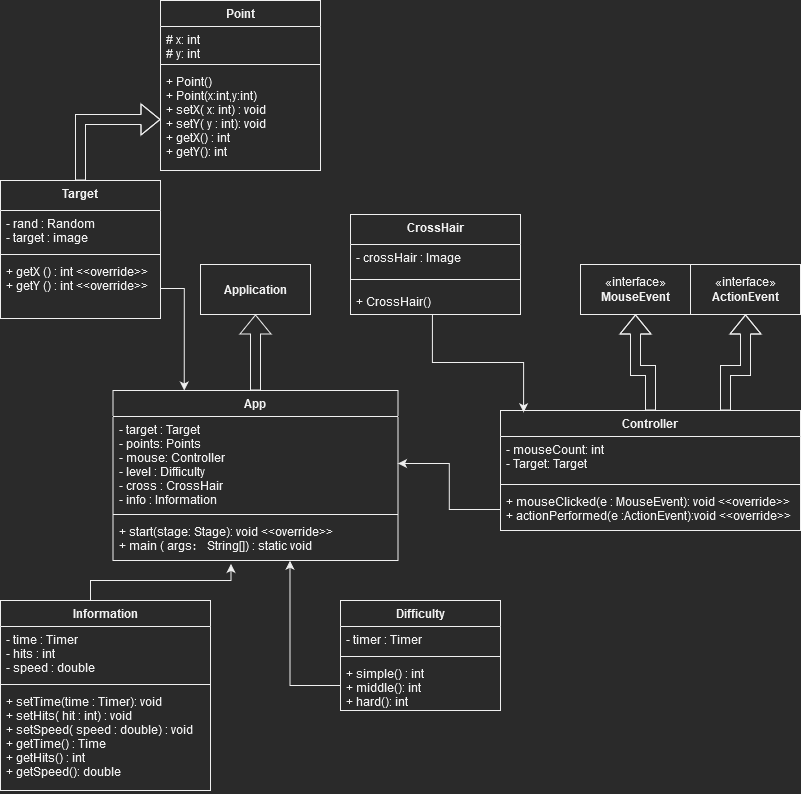

The diagram above was exported from draw.io. Its source (the exported page's mxGraphModel, read from the mxfile embedded in the PNG):
<mxGraphModel dx="1422" dy="780" grid="1" gridSize="10" guides="1" tooltips="1" connect="1" arrows="1" fold="1" page="1" pageScale="1" pageWidth="850" pageHeight="1100" math="0" shadow="0">
  <root>
    <mxCell id="0" />
    <mxCell id="1" parent="0" />
    <mxCell id="1z24xMh6gGCXKqPB3TCM-2" style="edgeStyle=orthogonalEdgeStyle;rounded=0;orthogonalLoop=1;jettySize=auto;html=1;exitX=0.5;exitY=0;exitDx=0;exitDy=0;entryX=0.5;entryY=1;entryDx=0;entryDy=0;shape=flexArrow;" parent="1" source="T4q3bipsMhkitOvcG2wC-1" target="1z24xMh6gGCXKqPB3TCM-1" edge="1">
      <mxGeometry relative="1" as="geometry" />
    </mxCell>
    <mxCell id="T4q3bipsMhkitOvcG2wC-1" value="App" style="swimlane;fontStyle=1;align=center;verticalAlign=top;childLayout=stackLayout;horizontal=1;startSize=26;horizontalStack=0;resizeParent=1;resizeParentMax=0;resizeLast=0;collapsible=1;marginBottom=0;" parent="1" vertex="1">
      <mxGeometry x="152.5" y="410" width="285" height="170" as="geometry">
        <mxRectangle x="165" y="400" width="80" height="30" as="alternateBounds" />
      </mxGeometry>
    </mxCell>
    <mxCell id="T4q3bipsMhkitOvcG2wC-2" value="- target : Target&#10;- points: Points&#10;- mouse: Controller&#10;- level : Difficulty&#10;- cross : CrossHair&#10;- info : Information" style="text;strokeColor=none;fillColor=none;align=left;verticalAlign=top;spacingLeft=4;spacingRight=4;overflow=hidden;rotatable=0;points=[[0,0.5],[1,0.5]];portConstraint=eastwest;" parent="T4q3bipsMhkitOvcG2wC-1" vertex="1">
      <mxGeometry y="26" width="285" height="94" as="geometry" />
    </mxCell>
    <mxCell id="T4q3bipsMhkitOvcG2wC-3" value="" style="line;strokeWidth=1;fillColor=none;align=left;verticalAlign=middle;spacingTop=-1;spacingLeft=3;spacingRight=3;rotatable=0;labelPosition=right;points=[];portConstraint=eastwest;strokeColor=inherit;" parent="T4q3bipsMhkitOvcG2wC-1" vertex="1">
      <mxGeometry y="120" width="285" height="8" as="geometry" />
    </mxCell>
    <mxCell id="T4q3bipsMhkitOvcG2wC-4" value="+ start(stage: Stage): void &lt;&lt;override&gt;&gt;&#10;+ main ( args： String[]) : static void" style="text;strokeColor=none;fillColor=none;align=left;verticalAlign=top;spacingLeft=4;spacingRight=4;overflow=hidden;rotatable=0;points=[[0,0.5],[1,0.5]];portConstraint=eastwest;" parent="T4q3bipsMhkitOvcG2wC-1" vertex="1">
      <mxGeometry y="128" width="285" height="42" as="geometry" />
    </mxCell>
    <mxCell id="T4q3bipsMhkitOvcG2wC-9" value="CrossHair" style="swimlane;fontStyle=1;align=center;verticalAlign=top;childLayout=stackLayout;horizontal=1;startSize=30;horizontalStack=0;resizeParent=1;resizeParentMax=0;resizeLast=0;collapsible=1;marginBottom=0;" parent="1" vertex="1">
      <mxGeometry x="390" y="234" width="170" height="100" as="geometry" />
    </mxCell>
    <mxCell id="T4q3bipsMhkitOvcG2wC-10" value="- crossHair : Image" style="text;strokeColor=none;fillColor=none;align=left;verticalAlign=top;spacingLeft=4;spacingRight=4;overflow=hidden;rotatable=0;points=[[0,0.5],[1,0.5]];portConstraint=eastwest;" parent="T4q3bipsMhkitOvcG2wC-9" vertex="1">
      <mxGeometry y="30" width="170" height="26" as="geometry" />
    </mxCell>
    <mxCell id="T4q3bipsMhkitOvcG2wC-11" value="" style="line;strokeWidth=1;fillColor=none;align=left;verticalAlign=middle;spacingTop=-1;spacingLeft=3;spacingRight=3;rotatable=0;labelPosition=right;points=[];portConstraint=eastwest;strokeColor=inherit;" parent="T4q3bipsMhkitOvcG2wC-9" vertex="1">
      <mxGeometry y="56" width="170" height="18" as="geometry" />
    </mxCell>
    <mxCell id="T4q3bipsMhkitOvcG2wC-12" value="+ CrossHair()&#10;" style="text;strokeColor=none;fillColor=none;align=left;verticalAlign=top;spacingLeft=4;spacingRight=4;overflow=hidden;rotatable=0;points=[[0,0.5],[1,0.5]];portConstraint=eastwest;" parent="T4q3bipsMhkitOvcG2wC-9" vertex="1">
      <mxGeometry y="74" width="170" height="26" as="geometry" />
    </mxCell>
    <mxCell id="QgvfL3AKebeVO8Ampq-y-32" style="edgeStyle=orthogonalEdgeStyle;rounded=0;orthogonalLoop=1;jettySize=auto;html=1;exitX=0.5;exitY=0;exitDx=0;exitDy=0;entryX=0;entryY=0.5;entryDx=0;entryDy=0;shape=flexArrow;" parent="1" source="T4q3bipsMhkitOvcG2wC-13" target="QgvfL3AKebeVO8Ampq-y-4" edge="1">
      <mxGeometry relative="1" as="geometry" />
    </mxCell>
    <mxCell id="T4q3bipsMhkitOvcG2wC-13" value="Target" style="swimlane;fontStyle=1;align=center;verticalAlign=top;childLayout=stackLayout;horizontal=1;startSize=30;horizontalStack=0;resizeParent=1;resizeParentMax=0;resizeLast=0;collapsible=1;marginBottom=0;" parent="1" vertex="1">
      <mxGeometry x="40" y="200" width="160" height="138" as="geometry" />
    </mxCell>
    <mxCell id="T4q3bipsMhkitOvcG2wC-14" value="- rand : Random&#10;- target : image" style="text;strokeColor=none;fillColor=none;align=left;verticalAlign=top;spacingLeft=4;spacingRight=4;overflow=hidden;rotatable=0;points=[[0,0.5],[1,0.5]];portConstraint=eastwest;" parent="T4q3bipsMhkitOvcG2wC-13" vertex="1">
      <mxGeometry y="30" width="160" height="40" as="geometry" />
    </mxCell>
    <mxCell id="T4q3bipsMhkitOvcG2wC-15" value="" style="line;strokeWidth=1;fillColor=none;align=left;verticalAlign=middle;spacingTop=-1;spacingLeft=3;spacingRight=3;rotatable=0;labelPosition=right;points=[];portConstraint=eastwest;strokeColor=inherit;" parent="T4q3bipsMhkitOvcG2wC-13" vertex="1">
      <mxGeometry y="70" width="160" height="8" as="geometry" />
    </mxCell>
    <mxCell id="T4q3bipsMhkitOvcG2wC-16" value="+ getX () : int &lt;&lt;override&gt;&gt;&#10;+ getY () : int &lt;&lt;override&gt;&gt;" style="text;strokeColor=none;fillColor=none;align=left;verticalAlign=top;spacingLeft=4;spacingRight=4;overflow=hidden;rotatable=0;points=[[0,0.5],[1,0.5]];portConstraint=eastwest;" parent="T4q3bipsMhkitOvcG2wC-13" vertex="1">
      <mxGeometry y="78" width="160" height="60" as="geometry" />
    </mxCell>
    <mxCell id="QgvfL3AKebeVO8Ampq-y-36" style="edgeStyle=orthogonalEdgeStyle;rounded=0;orthogonalLoop=1;jettySize=auto;html=1;exitX=0.75;exitY=0;exitDx=0;exitDy=0;entryX=0.5;entryY=1;entryDx=0;entryDy=0;shape=flexArrow;" parent="1" source="T4q3bipsMhkitOvcG2wC-17" target="QgvfL3AKebeVO8Ampq-y-35" edge="1">
      <mxGeometry relative="1" as="geometry">
        <Array as="points">
          <mxPoint x="765" y="390" />
          <mxPoint x="785" y="390" />
        </Array>
      </mxGeometry>
    </mxCell>
    <mxCell id="QgvfL3AKebeVO8Ampq-y-37" style="edgeStyle=orthogonalEdgeStyle;rounded=0;orthogonalLoop=1;jettySize=auto;html=1;exitX=0.5;exitY=0;exitDx=0;exitDy=0;entryX=0.5;entryY=1;entryDx=0;entryDy=0;shape=flexArrow;" parent="1" source="T4q3bipsMhkitOvcG2wC-17" target="QgvfL3AKebeVO8Ampq-y-34" edge="1">
      <mxGeometry relative="1" as="geometry">
        <Array as="points">
          <mxPoint x="690" y="390" />
          <mxPoint x="675" y="390" />
        </Array>
      </mxGeometry>
    </mxCell>
    <mxCell id="T4q3bipsMhkitOvcG2wC-17" value="Controller" style="swimlane;fontStyle=1;align=center;verticalAlign=top;childLayout=stackLayout;horizontal=1;startSize=26;horizontalStack=0;resizeParent=1;resizeParentMax=0;resizeLast=0;collapsible=1;marginBottom=0;" parent="1" vertex="1">
      <mxGeometry x="540" y="430" width="300" height="120" as="geometry">
        <mxRectangle x="430" y="410" width="100" height="30" as="alternateBounds" />
      </mxGeometry>
    </mxCell>
    <mxCell id="T4q3bipsMhkitOvcG2wC-18" value="- mouseCount: int&#10;- Target: Target&#10;" style="text;strokeColor=none;fillColor=none;align=left;verticalAlign=top;spacingLeft=4;spacingRight=4;overflow=hidden;rotatable=0;points=[[0,0.5],[1,0.5]];portConstraint=eastwest;" parent="T4q3bipsMhkitOvcG2wC-17" vertex="1">
      <mxGeometry y="26" width="300" height="44" as="geometry" />
    </mxCell>
    <mxCell id="T4q3bipsMhkitOvcG2wC-19" value="" style="line;strokeWidth=1;fillColor=none;align=left;verticalAlign=middle;spacingTop=-1;spacingLeft=3;spacingRight=3;rotatable=0;labelPosition=right;points=[];portConstraint=eastwest;strokeColor=inherit;" parent="T4q3bipsMhkitOvcG2wC-17" vertex="1">
      <mxGeometry y="70" width="300" height="8" as="geometry" />
    </mxCell>
    <mxCell id="T4q3bipsMhkitOvcG2wC-20" value="+ mouseClicked(e : MouseEvent): void &lt;&lt;override&gt;&gt;&#10;+ actionPerformed(e :ActionEvent):void &lt;&lt;override&gt;&gt;" style="text;strokeColor=none;fillColor=none;align=left;verticalAlign=top;spacingLeft=4;spacingRight=4;overflow=hidden;rotatable=0;points=[[0,0.5],[1,0.5]];portConstraint=eastwest;" parent="T4q3bipsMhkitOvcG2wC-17" vertex="1">
      <mxGeometry y="78" width="300" height="42" as="geometry" />
    </mxCell>
    <mxCell id="T4q3bipsMhkitOvcG2wC-22" value="Difficulty" style="swimlane;fontStyle=1;align=center;verticalAlign=top;childLayout=stackLayout;horizontal=1;startSize=26;horizontalStack=0;resizeParent=1;resizeParentMax=0;resizeLast=0;collapsible=1;marginBottom=0;" parent="1" vertex="1">
      <mxGeometry x="380" y="620" width="160" height="110" as="geometry" />
    </mxCell>
    <mxCell id="T4q3bipsMhkitOvcG2wC-23" value="- timer : Timer" style="text;strokeColor=none;fillColor=none;align=left;verticalAlign=top;spacingLeft=4;spacingRight=4;overflow=hidden;rotatable=0;points=[[0,0.5],[1,0.5]];portConstraint=eastwest;" parent="T4q3bipsMhkitOvcG2wC-22" vertex="1">
      <mxGeometry y="26" width="160" height="26" as="geometry" />
    </mxCell>
    <mxCell id="T4q3bipsMhkitOvcG2wC-24" value="" style="line;strokeWidth=1;fillColor=none;align=left;verticalAlign=middle;spacingTop=-1;spacingLeft=3;spacingRight=3;rotatable=0;labelPosition=right;points=[];portConstraint=eastwest;strokeColor=inherit;" parent="T4q3bipsMhkitOvcG2wC-22" vertex="1">
      <mxGeometry y="52" width="160" height="8" as="geometry" />
    </mxCell>
    <mxCell id="T4q3bipsMhkitOvcG2wC-25" value="+ simple() : int&#10;+ middle(): int&#10;+ hard(): int&#10;" style="text;strokeColor=none;fillColor=none;align=left;verticalAlign=top;spacingLeft=4;spacingRight=4;overflow=hidden;rotatable=0;points=[[0,0.5],[1,0.5]];portConstraint=eastwest;" parent="T4q3bipsMhkitOvcG2wC-22" vertex="1">
      <mxGeometry y="60" width="160" height="50" as="geometry" />
    </mxCell>
    <mxCell id="QgvfL3AKebeVO8Ampq-y-1" value="Point" style="swimlane;fontStyle=1;align=center;verticalAlign=top;childLayout=stackLayout;horizontal=1;startSize=26;horizontalStack=0;resizeParent=1;resizeParentMax=0;resizeLast=0;collapsible=1;marginBottom=0;" parent="1" vertex="1">
      <mxGeometry x="200" y="20" width="160" height="170" as="geometry" />
    </mxCell>
    <mxCell id="QgvfL3AKebeVO8Ampq-y-2" value="# x: int&#10;# y: int&#10;" style="text;strokeColor=none;fillColor=none;align=left;verticalAlign=top;spacingLeft=4;spacingRight=4;overflow=hidden;rotatable=0;points=[[0,0.5],[1,0.5]];portConstraint=eastwest;" parent="QgvfL3AKebeVO8Ampq-y-1" vertex="1">
      <mxGeometry y="26" width="160" height="34" as="geometry" />
    </mxCell>
    <mxCell id="QgvfL3AKebeVO8Ampq-y-3" value="" style="line;strokeWidth=1;fillColor=none;align=left;verticalAlign=middle;spacingTop=-1;spacingLeft=3;spacingRight=3;rotatable=0;labelPosition=right;points=[];portConstraint=eastwest;strokeColor=inherit;" parent="QgvfL3AKebeVO8Ampq-y-1" vertex="1">
      <mxGeometry y="60" width="160" height="8" as="geometry" />
    </mxCell>
    <mxCell id="QgvfL3AKebeVO8Ampq-y-4" value="+ Point()&#10;+ Point(x:int,y:int)&#10;+ setX( x: int) : void&#10;+ setY( y : int): void&#10;+ getX() : int&#10;+ getY(): int&#10;" style="text;strokeColor=none;fillColor=none;align=left;verticalAlign=top;spacingLeft=4;spacingRight=4;overflow=hidden;rotatable=0;points=[[0,0.5],[1,0.5]];portConstraint=eastwest;" parent="QgvfL3AKebeVO8Ampq-y-1" vertex="1">
      <mxGeometry y="68" width="160" height="102" as="geometry" />
    </mxCell>
    <mxCell id="QgvfL3AKebeVO8Ampq-y-27" style="edgeStyle=orthogonalEdgeStyle;rounded=0;orthogonalLoop=1;jettySize=auto;html=1;exitX=0;exitY=0.5;exitDx=0;exitDy=0;entryX=1;entryY=0.5;entryDx=0;entryDy=0;" parent="1" source="T4q3bipsMhkitOvcG2wC-20" target="T4q3bipsMhkitOvcG2wC-2" edge="1">
      <mxGeometry relative="1" as="geometry" />
    </mxCell>
    <mxCell id="QgvfL3AKebeVO8Ampq-y-34" value="«interface»&lt;br&gt;&lt;b&gt;MouseEvent&lt;/b&gt;" style="html=1;" parent="1" vertex="1">
      <mxGeometry x="620" y="284" width="110" height="50" as="geometry" />
    </mxCell>
    <mxCell id="QgvfL3AKebeVO8Ampq-y-35" value="«interface»&lt;br&gt;&lt;b&gt;ActionEvent&lt;/b&gt;" style="html=1;" parent="1" vertex="1">
      <mxGeometry x="730" y="284" width="110" height="50" as="geometry" />
    </mxCell>
    <mxCell id="1z24xMh6gGCXKqPB3TCM-1" value="&lt;b&gt;Application&lt;/b&gt;" style="html=1;" parent="1" vertex="1">
      <mxGeometry x="240" y="284" width="110" height="50" as="geometry" />
    </mxCell>
    <mxCell id="w5YT7J-s8F9VlJkzA5Q2-1" style="edgeStyle=orthogonalEdgeStyle;rounded=0;orthogonalLoop=1;jettySize=auto;html=1;exitX=1;exitY=0.5;exitDx=0;exitDy=0;entryX=0.25;entryY=0;entryDx=0;entryDy=0;" parent="1" source="T4q3bipsMhkitOvcG2wC-16" target="T4q3bipsMhkitOvcG2wC-1" edge="1">
      <mxGeometry relative="1" as="geometry" />
    </mxCell>
    <mxCell id="HGDNUf0PeiTZTQB0DHGO-11" style="edgeStyle=orthogonalEdgeStyle;rounded=0;orthogonalLoop=1;jettySize=auto;html=1;exitX=0.5;exitY=0;exitDx=0;exitDy=0;entryX=0.414;entryY=1.081;entryDx=0;entryDy=0;entryPerimeter=0;" edge="1" parent="1" source="HGDNUf0PeiTZTQB0DHGO-6" target="T4q3bipsMhkitOvcG2wC-4">
      <mxGeometry relative="1" as="geometry">
        <Array as="points">
          <mxPoint x="130" y="600" />
          <mxPoint x="271" y="600" />
        </Array>
      </mxGeometry>
    </mxCell>
    <mxCell id="HGDNUf0PeiTZTQB0DHGO-6" value="Information" style="swimlane;fontStyle=1;align=center;verticalAlign=top;childLayout=stackLayout;horizontal=1;startSize=26;horizontalStack=0;resizeParent=1;resizeParentMax=0;resizeLast=0;collapsible=1;marginBottom=0;" vertex="1" parent="1">
      <mxGeometry x="40" y="620" width="210" height="190" as="geometry" />
    </mxCell>
    <mxCell id="HGDNUf0PeiTZTQB0DHGO-7" value="- time : Timer&#10;- hits : int&#10;- speed : double" style="text;strokeColor=none;fillColor=none;align=left;verticalAlign=top;spacingLeft=4;spacingRight=4;overflow=hidden;rotatable=0;points=[[0,0.5],[1,0.5]];portConstraint=eastwest;" vertex="1" parent="HGDNUf0PeiTZTQB0DHGO-6">
      <mxGeometry y="26" width="210" height="54" as="geometry" />
    </mxCell>
    <mxCell id="HGDNUf0PeiTZTQB0DHGO-8" value="" style="line;strokeWidth=1;fillColor=none;align=left;verticalAlign=middle;spacingTop=-1;spacingLeft=3;spacingRight=3;rotatable=0;labelPosition=right;points=[];portConstraint=eastwest;strokeColor=inherit;" vertex="1" parent="HGDNUf0PeiTZTQB0DHGO-6">
      <mxGeometry y="80" width="210" height="8" as="geometry" />
    </mxCell>
    <mxCell id="HGDNUf0PeiTZTQB0DHGO-9" value="+ setTime(time : Timer): void&#10;+ setHits( hit : int) : void&#10;+ setSpeed( speed : double) : void&#10;+ getTime() : Time&#10;+ getHits() : int&#10;+ getSpeed(): double" style="text;strokeColor=none;fillColor=none;align=left;verticalAlign=top;spacingLeft=4;spacingRight=4;overflow=hidden;rotatable=0;points=[[0,0.5],[1,0.5]];portConstraint=eastwest;" vertex="1" parent="HGDNUf0PeiTZTQB0DHGO-6">
      <mxGeometry y="88" width="210" height="102" as="geometry" />
    </mxCell>
    <mxCell id="HGDNUf0PeiTZTQB0DHGO-10" style="edgeStyle=orthogonalEdgeStyle;rounded=0;orthogonalLoop=1;jettySize=auto;html=1;exitX=0;exitY=0.5;exitDx=0;exitDy=0;entryX=0.621;entryY=1.005;entryDx=0;entryDy=0;entryPerimeter=0;" edge="1" parent="1" source="T4q3bipsMhkitOvcG2wC-25" target="T4q3bipsMhkitOvcG2wC-4">
      <mxGeometry relative="1" as="geometry" />
    </mxCell>
    <mxCell id="HGDNUf0PeiTZTQB0DHGO-13" style="edgeStyle=orthogonalEdgeStyle;rounded=0;orthogonalLoop=1;jettySize=auto;html=1;exitX=0.482;exitY=1.008;exitDx=0;exitDy=0;entryX=0.077;entryY=0.015;entryDx=0;entryDy=0;entryPerimeter=0;exitPerimeter=0;" edge="1" parent="1" source="T4q3bipsMhkitOvcG2wC-12" target="T4q3bipsMhkitOvcG2wC-17">
      <mxGeometry relative="1" as="geometry" />
    </mxCell>
  </root>
</mxGraphModel>